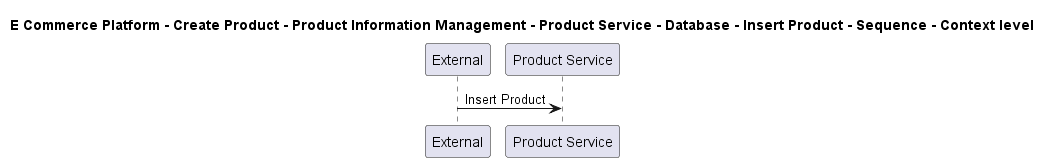

The diagram above was rendered by PlantUML. Its source (embedded in the PNG):
@startuml

title E Commerce Platform - Create Product - Product Information Management - Product Service - Database - Insert Product - Sequence - Context level

participant "External" as C4InterFlow.SoftwareSystems.ExternalSystem
participant "Product Service" as ECommercePlatform.CreateProduct.ProductInformationManagement.SoftwareSystems.ProductService

C4InterFlow.SoftwareSystems.ExternalSystem -> ECommercePlatform.CreateProduct.ProductInformationManagement.SoftwareSystems.ProductService : Insert Product


@enduml